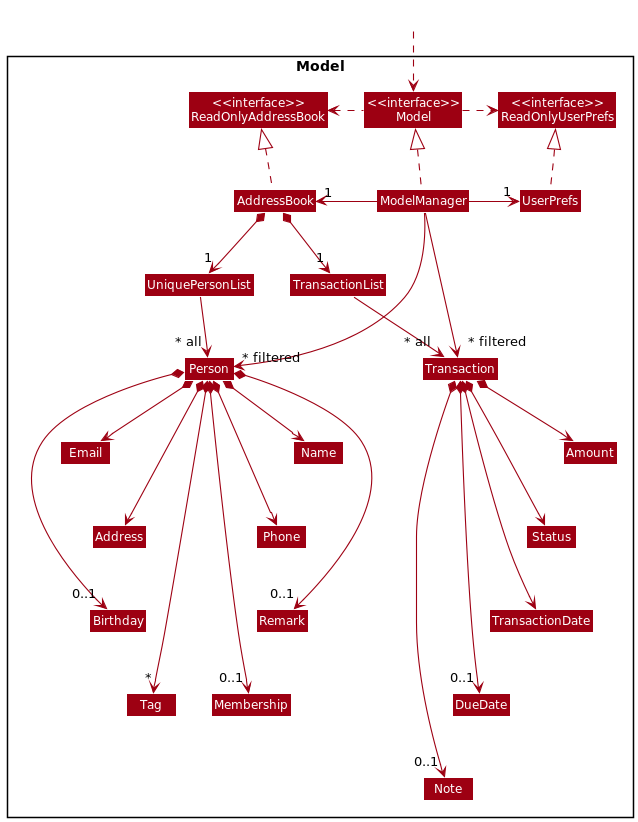

The diagram above was rendered by PlantUML. Its source (embedded in the PNG):
@startuml
!include style.puml
skinparam arrowThickness 1.1
skinparam arrowColor MODEL_COLOR
skinparam classBackgroundColor MODEL_COLOR

Package Model <<Rectangle>>{
Class "<<interface>>\nReadOnlyAddressBook" as ReadOnlyAddressBook
Class "<<interface>>\nReadOnlyUserPrefs" as ReadOnlyUserPrefs
Class "<<interface>>\nModel" as Model
Class AddressBook
Class ModelManager
Class UserPrefs

Class UniquePersonList

Class Person
Class Name
Class Email
Class Phone
Class Address
Class Remark
Class Birthday
Class Membership
Class Tag

Class TransactionList

Class Transaction
Class Amount
Class Status
Class TransactionDate
Class DueDate
Class Note

}

Class HiddenOutside #FFFFFF
HiddenOutside ..> Model

Model .right.> ReadOnlyUserPrefs
Model .left.> ReadOnlyAddressBook

ModelManager .up.|> Model
ModelManager -left-> "1" AddressBook
ModelManager -right-> "1" UserPrefs

UserPrefs .up.|> ReadOnlyUserPrefs

AddressBook .up.|> ReadOnlyAddressBook
AddressBook *--> "1" UniquePersonList
AddressBook *--> "1" TransactionList

UniquePersonList --> "~* all" Person

Person *--> Name
Person *--> Phone
Person *--> Email
Person *--> Address
Person *--> "0..1" Remark
Person *--> "0..1" Birthday
Person *--> "0..1" Membership
Person *--> "*" Tag

Name -[hidden]right-> Email
Phone -[hidden]up-> Name
Phone -[hidden]right-> Address
Address -[hidden]up-> Email
Remark -[hidden]up-> Phone
Remark -[hidden]right-> Birthday
Birthday -[hidden]up-> Address
Membership -[hidden]up-> Remark
Membership -[hidden]right-> Tag
Tag -[hidden]up-> Birthday

TransactionList --> "~* all" Transaction

Transaction *--> Amount
Transaction *--> Status
Transaction *--> TransactionDate
Transaction *--> "0..1" DueDate
Transaction *--> "0..1" Note

Amount -[hidden]down-> Status
Status -[hidden]down-> TransactionDate
TransactionDate -[hidden]down-> DueDate
DueDate -[hidden]down-> Note


ModelManager -->"~* filtered" Person
ModelManager -->"~* filtered" Transaction
@enduml